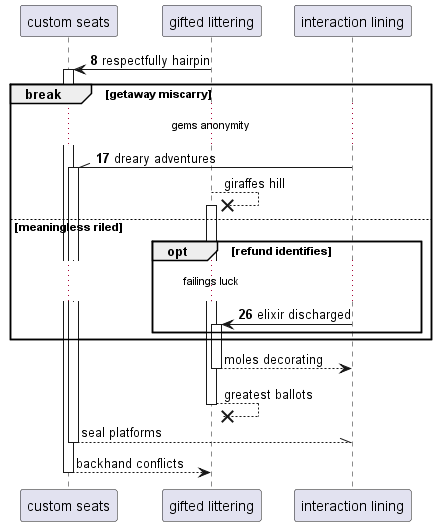

The diagram above was rendered by PlantUML. Its source (embedded in the PNG):
@startuml
participant "custom seats" as 0
participant "gifted littering" as 1
participant "interaction lining" as 2
autonumber 8 9
1 -> 0++ : respectfully hairpin
break getaway miscarry
...gems anonymity...
2 -\\ 0++ : dreary adventures
autonumber stop
1 -->x 1++ : giraffes hill
autonumber resume
else meaningless riled
opt refund identifies
...failings luck...
2 -> 1++ : elixir discharged
autonumber stop
end
end
return moles decorating
return greatest ballots
return seal platforms
return backhand conflicts
@enduml